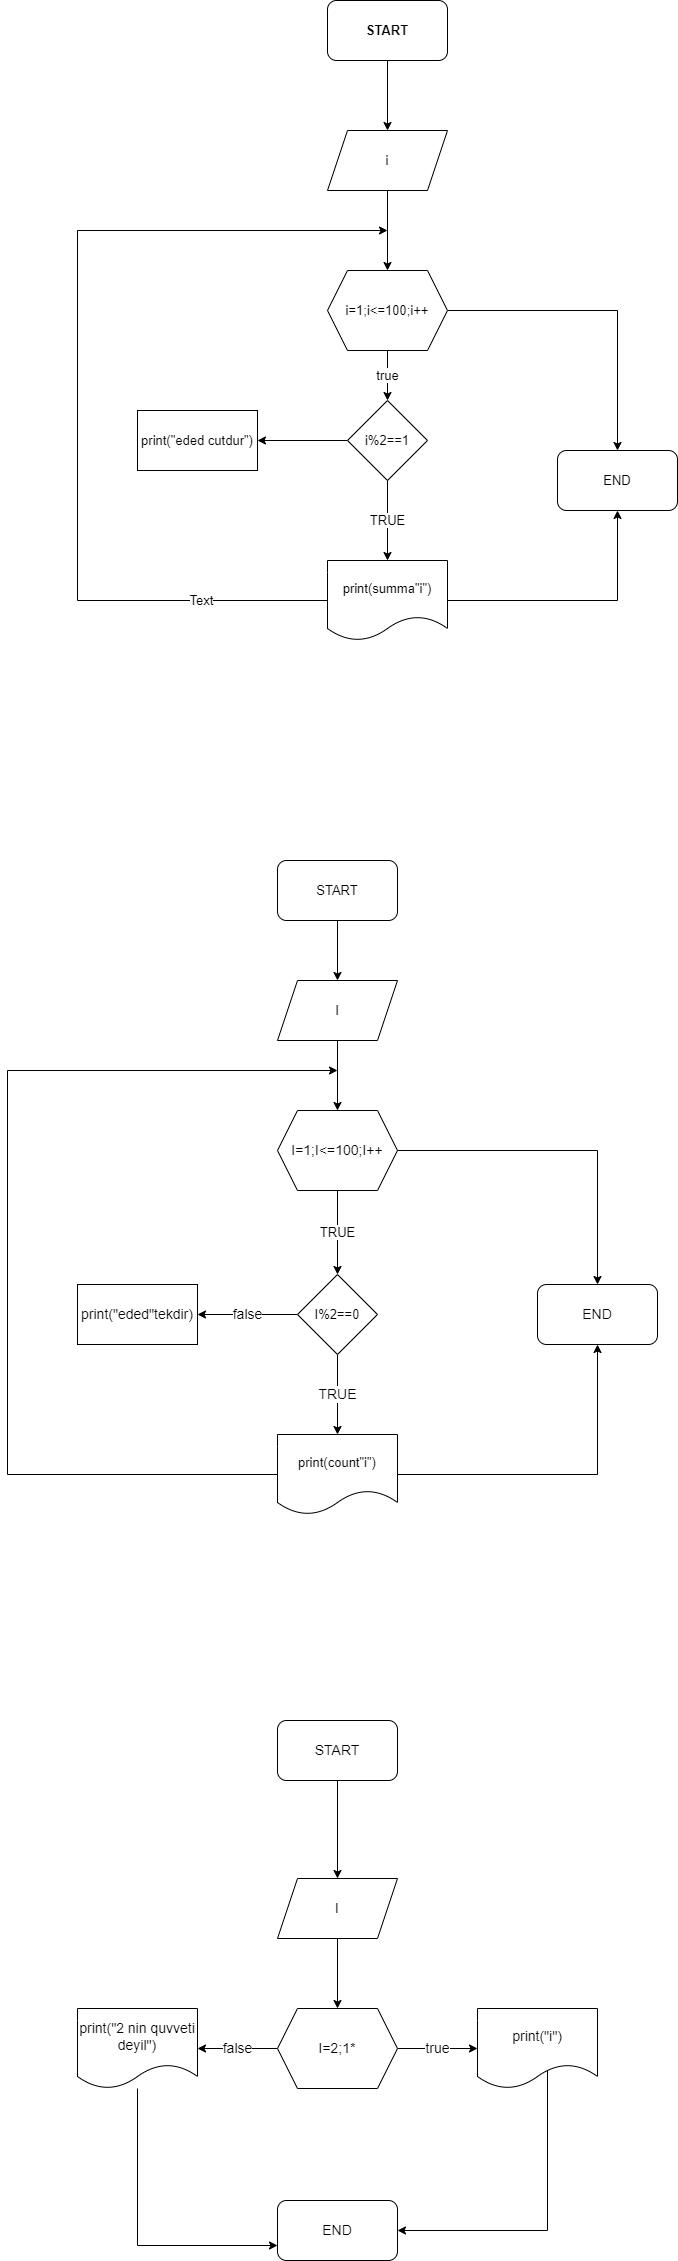

The diagram above was exported from draw.io. Its source (the exported page's mxGraphModel, read from the mxfile embedded in the PNG):
<mxGraphModel dx="2162" dy="654" grid="1" gridSize="10" guides="1" tooltips="1" connect="1" arrows="1" fold="1" page="1" pageScale="1" pageWidth="827" pageHeight="1169" math="0" shadow="0">
  <root>
    <mxCell id="0" />
    <mxCell id="1" parent="0" />
    <mxCell id="M-AGfWWobfvGeDShYc_y-65" value="" style="edgeStyle=orthogonalEdgeStyle;rounded=0;orthogonalLoop=1;jettySize=auto;html=1;fontSize=10;" edge="1" parent="1" source="M-AGfWWobfvGeDShYc_y-63">
      <mxGeometry relative="1" as="geometry">
        <mxPoint x="300" y="529.9999999999999" as="targetPoint" />
      </mxGeometry>
    </mxCell>
    <mxCell id="M-AGfWWobfvGeDShYc_y-63" value="&lt;b&gt;&lt;font style=&quot;font-size: 13px&quot;&gt;START&lt;/font&gt;&lt;/b&gt;" style="rounded=1;whiteSpace=wrap;html=1;fontSize=9;" vertex="1" parent="1">
      <mxGeometry x="240" y="400" width="120" height="60" as="geometry" />
    </mxCell>
    <mxCell id="M-AGfWWobfvGeDShYc_y-71" value="" style="edgeStyle=orthogonalEdgeStyle;rounded=0;orthogonalLoop=1;jettySize=auto;html=1;fontSize=13;" edge="1" parent="1" source="M-AGfWWobfvGeDShYc_y-66">
      <mxGeometry relative="1" as="geometry">
        <mxPoint x="300" y="670" as="targetPoint" />
      </mxGeometry>
    </mxCell>
    <mxCell id="M-AGfWWobfvGeDShYc_y-66" value="i" style="shape=parallelogram;perimeter=parallelogramPerimeter;whiteSpace=wrap;html=1;fixedSize=1;fontSize=13;" vertex="1" parent="1">
      <mxGeometry x="240" y="530" width="120" height="60" as="geometry" />
    </mxCell>
    <mxCell id="M-AGfWWobfvGeDShYc_y-77" value="true" style="edgeStyle=orthogonalEdgeStyle;rounded=0;orthogonalLoop=1;jettySize=auto;html=1;fontSize=13;" edge="1" parent="1" target="M-AGfWWobfvGeDShYc_y-76">
      <mxGeometry relative="1" as="geometry">
        <mxPoint x="300" y="750" as="sourcePoint" />
      </mxGeometry>
    </mxCell>
    <mxCell id="M-AGfWWobfvGeDShYc_y-84" style="edgeStyle=orthogonalEdgeStyle;rounded=0;orthogonalLoop=1;jettySize=auto;html=1;entryX=0.5;entryY=1;entryDx=0;entryDy=0;fontSize=13;" edge="1" parent="1" source="M-AGfWWobfvGeDShYc_y-74" target="M-AGfWWobfvGeDShYc_y-83">
      <mxGeometry relative="1" as="geometry" />
    </mxCell>
    <mxCell id="M-AGfWWobfvGeDShYc_y-90" style="edgeStyle=orthogonalEdgeStyle;rounded=0;orthogonalLoop=1;jettySize=auto;html=1;exitX=0;exitY=0.5;exitDx=0;exitDy=0;fontSize=13;" edge="1" parent="1" source="M-AGfWWobfvGeDShYc_y-74">
      <mxGeometry relative="1" as="geometry">
        <mxPoint x="300" y="630" as="targetPoint" />
        <Array as="points">
          <mxPoint x="-10" y="1000" />
          <mxPoint x="-10" y="630" />
        </Array>
      </mxGeometry>
    </mxCell>
    <mxCell id="M-AGfWWobfvGeDShYc_y-92" value="Text" style="edgeLabel;html=1;align=center;verticalAlign=middle;resizable=0;points=[];fontSize=13;" vertex="1" connectable="0" parent="M-AGfWWobfvGeDShYc_y-90">
      <mxGeometry x="-0.7261" y="-1" relative="1" as="geometry">
        <mxPoint as="offset" />
      </mxGeometry>
    </mxCell>
    <mxCell id="M-AGfWWobfvGeDShYc_y-74" value="print(summa&quot;i&quot;)" style="shape=document;whiteSpace=wrap;html=1;boundedLbl=1;fontSize=13;" vertex="1" parent="1">
      <mxGeometry x="240" y="960" width="120" height="80" as="geometry" />
    </mxCell>
    <mxCell id="M-AGfWWobfvGeDShYc_y-79" value="TRUE" style="edgeStyle=orthogonalEdgeStyle;rounded=0;orthogonalLoop=1;jettySize=auto;html=1;fontSize=13;entryX=0.5;entryY=0;entryDx=0;entryDy=0;entryPerimeter=0;" edge="1" parent="1" source="M-AGfWWobfvGeDShYc_y-76" target="M-AGfWWobfvGeDShYc_y-74">
      <mxGeometry relative="1" as="geometry">
        <mxPoint x="300" y="930" as="targetPoint" />
      </mxGeometry>
    </mxCell>
    <mxCell id="M-AGfWWobfvGeDShYc_y-87" value="" style="edgeStyle=orthogonalEdgeStyle;rounded=0;orthogonalLoop=1;jettySize=auto;html=1;fontSize=13;" edge="1" parent="1" source="M-AGfWWobfvGeDShYc_y-76" target="M-AGfWWobfvGeDShYc_y-86">
      <mxGeometry relative="1" as="geometry" />
    </mxCell>
    <mxCell id="M-AGfWWobfvGeDShYc_y-76" value="i%2==1" style="rhombus;whiteSpace=wrap;html=1;fontSize=13;" vertex="1" parent="1">
      <mxGeometry x="260" y="800" width="80" height="80" as="geometry" />
    </mxCell>
    <mxCell id="M-AGfWWobfvGeDShYc_y-85" style="edgeStyle=orthogonalEdgeStyle;rounded=0;orthogonalLoop=1;jettySize=auto;html=1;exitX=1;exitY=0.5;exitDx=0;exitDy=0;entryX=0.5;entryY=0;entryDx=0;entryDy=0;fontSize=13;" edge="1" parent="1" source="M-AGfWWobfvGeDShYc_y-78" target="M-AGfWWobfvGeDShYc_y-83">
      <mxGeometry relative="1" as="geometry" />
    </mxCell>
    <mxCell id="M-AGfWWobfvGeDShYc_y-78" value="i=1;i&amp;lt;=100;i++" style="shape=hexagon;perimeter=hexagonPerimeter2;whiteSpace=wrap;html=1;fixedSize=1;fontSize=13;" vertex="1" parent="1">
      <mxGeometry x="240" y="670" width="120" height="80" as="geometry" />
    </mxCell>
    <mxCell id="M-AGfWWobfvGeDShYc_y-83" value="END" style="rounded=1;whiteSpace=wrap;html=1;fontSize=13;" vertex="1" parent="1">
      <mxGeometry x="470" y="850" width="120" height="60" as="geometry" />
    </mxCell>
    <mxCell id="M-AGfWWobfvGeDShYc_y-86" value="print(&quot;eded cutdur&quot;)" style="rounded=0;whiteSpace=wrap;html=1;fontSize=13;" vertex="1" parent="1">
      <mxGeometry x="50" y="810" width="120" height="60" as="geometry" />
    </mxCell>
    <mxCell id="M-AGfWWobfvGeDShYc_y-95" value="" style="edgeStyle=orthogonalEdgeStyle;rounded=0;orthogonalLoop=1;jettySize=auto;html=1;fontSize=13;" edge="1" parent="1" source="M-AGfWWobfvGeDShYc_y-93" target="M-AGfWWobfvGeDShYc_y-94">
      <mxGeometry relative="1" as="geometry" />
    </mxCell>
    <mxCell id="M-AGfWWobfvGeDShYc_y-93" value="START" style="rounded=1;whiteSpace=wrap;html=1;fontSize=13;" vertex="1" parent="1">
      <mxGeometry x="190" y="1260" width="120" height="60" as="geometry" />
    </mxCell>
    <mxCell id="M-AGfWWobfvGeDShYc_y-97" value="" style="edgeStyle=orthogonalEdgeStyle;rounded=0;orthogonalLoop=1;jettySize=auto;html=1;fontSize=13;" edge="1" parent="1" source="M-AGfWWobfvGeDShYc_y-94" target="M-AGfWWobfvGeDShYc_y-96">
      <mxGeometry relative="1" as="geometry" />
    </mxCell>
    <mxCell id="M-AGfWWobfvGeDShYc_y-94" value="I" style="shape=parallelogram;perimeter=parallelogramPerimeter;whiteSpace=wrap;html=1;fixedSize=1;fontSize=13;" vertex="1" parent="1">
      <mxGeometry x="190" y="1380" width="120" height="60" as="geometry" />
    </mxCell>
    <mxCell id="M-AGfWWobfvGeDShYc_y-99" value="TRUE" style="edgeStyle=orthogonalEdgeStyle;rounded=0;orthogonalLoop=1;jettySize=auto;html=1;fontSize=13;" edge="1" parent="1" source="M-AGfWWobfvGeDShYc_y-96" target="M-AGfWWobfvGeDShYc_y-98">
      <mxGeometry relative="1" as="geometry" />
    </mxCell>
    <mxCell id="M-AGfWWobfvGeDShYc_y-103" style="edgeStyle=orthogonalEdgeStyle;rounded=0;orthogonalLoop=1;jettySize=auto;html=1;exitX=1;exitY=0.5;exitDx=0;exitDy=0;fontSize=14;" edge="1" parent="1" source="M-AGfWWobfvGeDShYc_y-96" target="M-AGfWWobfvGeDShYc_y-102">
      <mxGeometry relative="1" as="geometry" />
    </mxCell>
    <mxCell id="M-AGfWWobfvGeDShYc_y-96" value="&lt;font style=&quot;font-size: 14px&quot;&gt;I=1;I&amp;lt;=100;I++&lt;/font&gt;" style="shape=hexagon;perimeter=hexagonPerimeter2;whiteSpace=wrap;html=1;fixedSize=1;fontSize=13;" vertex="1" parent="1">
      <mxGeometry x="190" y="1510" width="120" height="80" as="geometry" />
    </mxCell>
    <mxCell id="M-AGfWWobfvGeDShYc_y-101" value="TRUE" style="edgeStyle=orthogonalEdgeStyle;rounded=0;orthogonalLoop=1;jettySize=auto;html=1;fontSize=14;" edge="1" parent="1" source="M-AGfWWobfvGeDShYc_y-98" target="M-AGfWWobfvGeDShYc_y-100">
      <mxGeometry relative="1" as="geometry" />
    </mxCell>
    <mxCell id="M-AGfWWobfvGeDShYc_y-106" value="false" style="edgeStyle=orthogonalEdgeStyle;rounded=0;orthogonalLoop=1;jettySize=auto;html=1;fontSize=14;" edge="1" parent="1" source="M-AGfWWobfvGeDShYc_y-98" target="M-AGfWWobfvGeDShYc_y-105">
      <mxGeometry relative="1" as="geometry" />
    </mxCell>
    <mxCell id="M-AGfWWobfvGeDShYc_y-98" value="I%2==0" style="rhombus;whiteSpace=wrap;html=1;fontSize=13;" vertex="1" parent="1">
      <mxGeometry x="210" y="1674" width="80" height="80" as="geometry" />
    </mxCell>
    <mxCell id="M-AGfWWobfvGeDShYc_y-104" style="edgeStyle=orthogonalEdgeStyle;rounded=0;orthogonalLoop=1;jettySize=auto;html=1;entryX=0.5;entryY=1;entryDx=0;entryDy=0;fontSize=14;" edge="1" parent="1" source="M-AGfWWobfvGeDShYc_y-100" target="M-AGfWWobfvGeDShYc_y-102">
      <mxGeometry relative="1" as="geometry" />
    </mxCell>
    <mxCell id="M-AGfWWobfvGeDShYc_y-107" style="edgeStyle=orthogonalEdgeStyle;rounded=0;orthogonalLoop=1;jettySize=auto;html=1;fontSize=14;" edge="1" parent="1" source="M-AGfWWobfvGeDShYc_y-100">
      <mxGeometry relative="1" as="geometry">
        <mxPoint x="250" y="1470" as="targetPoint" />
        <Array as="points">
          <mxPoint x="-80" y="1874" />
          <mxPoint x="-80" y="1470" />
        </Array>
      </mxGeometry>
    </mxCell>
    <mxCell id="M-AGfWWobfvGeDShYc_y-100" value="print(count&quot;i&quot;)" style="shape=document;whiteSpace=wrap;html=1;boundedLbl=1;fontSize=13;" vertex="1" parent="1">
      <mxGeometry x="190" y="1834" width="120" height="80" as="geometry" />
    </mxCell>
    <mxCell id="M-AGfWWobfvGeDShYc_y-102" value="END" style="rounded=1;whiteSpace=wrap;html=1;fontSize=14;" vertex="1" parent="1">
      <mxGeometry x="450" y="1684" width="120" height="60" as="geometry" />
    </mxCell>
    <mxCell id="M-AGfWWobfvGeDShYc_y-105" value="print(&quot;eded&quot;tekdir)" style="whiteSpace=wrap;html=1;fontSize=14;" vertex="1" parent="1">
      <mxGeometry x="-10" y="1684" width="120" height="60" as="geometry" />
    </mxCell>
    <mxCell id="M-AGfWWobfvGeDShYc_y-110" value="" style="edgeStyle=orthogonalEdgeStyle;rounded=0;orthogonalLoop=1;jettySize=auto;html=1;fontSize=14;" edge="1" parent="1" source="M-AGfWWobfvGeDShYc_y-108" target="M-AGfWWobfvGeDShYc_y-109">
      <mxGeometry relative="1" as="geometry" />
    </mxCell>
    <mxCell id="M-AGfWWobfvGeDShYc_y-108" value="START" style="rounded=1;whiteSpace=wrap;html=1;fontSize=14;" vertex="1" parent="1">
      <mxGeometry x="190" y="2120" width="120" height="60" as="geometry" />
    </mxCell>
    <mxCell id="M-AGfWWobfvGeDShYc_y-112" value="" style="edgeStyle=orthogonalEdgeStyle;rounded=0;orthogonalLoop=1;jettySize=auto;html=1;fontSize=14;" edge="1" parent="1" source="M-AGfWWobfvGeDShYc_y-109" target="M-AGfWWobfvGeDShYc_y-111">
      <mxGeometry relative="1" as="geometry" />
    </mxCell>
    <mxCell id="M-AGfWWobfvGeDShYc_y-109" value="I" style="shape=parallelogram;perimeter=parallelogramPerimeter;whiteSpace=wrap;html=1;fixedSize=1;fontSize=14;" vertex="1" parent="1">
      <mxGeometry x="190" y="2278" width="120" height="60" as="geometry" />
    </mxCell>
    <mxCell id="M-AGfWWobfvGeDShYc_y-114" value="true" style="edgeStyle=orthogonalEdgeStyle;rounded=0;orthogonalLoop=1;jettySize=auto;html=1;fontSize=14;" edge="1" parent="1" source="M-AGfWWobfvGeDShYc_y-111" target="M-AGfWWobfvGeDShYc_y-113">
      <mxGeometry relative="1" as="geometry" />
    </mxCell>
    <mxCell id="M-AGfWWobfvGeDShYc_y-116" value="false" style="edgeStyle=orthogonalEdgeStyle;rounded=0;orthogonalLoop=1;jettySize=auto;html=1;fontSize=14;" edge="1" parent="1" source="M-AGfWWobfvGeDShYc_y-111" target="M-AGfWWobfvGeDShYc_y-115">
      <mxGeometry relative="1" as="geometry" />
    </mxCell>
    <mxCell id="M-AGfWWobfvGeDShYc_y-111" value="I=2;1*" style="shape=hexagon;perimeter=hexagonPerimeter2;whiteSpace=wrap;html=1;fixedSize=1;fontSize=14;" vertex="1" parent="1">
      <mxGeometry x="190" y="2408" width="120" height="80" as="geometry" />
    </mxCell>
    <mxCell id="M-AGfWWobfvGeDShYc_y-119" style="edgeStyle=orthogonalEdgeStyle;rounded=0;orthogonalLoop=1;jettySize=auto;html=1;fontSize=14;exitX=0.592;exitY=0.763;exitDx=0;exitDy=0;exitPerimeter=0;" edge="1" parent="1" source="M-AGfWWobfvGeDShYc_y-113" target="M-AGfWWobfvGeDShYc_y-117">
      <mxGeometry relative="1" as="geometry">
        <Array as="points">
          <mxPoint x="460" y="2630" />
        </Array>
      </mxGeometry>
    </mxCell>
    <mxCell id="M-AGfWWobfvGeDShYc_y-113" value="print(&quot;i&quot;)" style="shape=document;whiteSpace=wrap;html=1;boundedLbl=1;fontSize=14;" vertex="1" parent="1">
      <mxGeometry x="390" y="2408" width="120" height="80" as="geometry" />
    </mxCell>
    <mxCell id="M-AGfWWobfvGeDShYc_y-118" style="edgeStyle=orthogonalEdgeStyle;rounded=0;orthogonalLoop=1;jettySize=auto;html=1;entryX=0;entryY=0.75;entryDx=0;entryDy=0;fontSize=14;" edge="1" parent="1" source="M-AGfWWobfvGeDShYc_y-115" target="M-AGfWWobfvGeDShYc_y-117">
      <mxGeometry relative="1" as="geometry">
        <Array as="points">
          <mxPoint x="50" y="2645" />
        </Array>
      </mxGeometry>
    </mxCell>
    <mxCell id="M-AGfWWobfvGeDShYc_y-115" value="print(&quot;2 nin quvveti deyil&quot;)" style="shape=document;whiteSpace=wrap;html=1;boundedLbl=1;fontSize=14;" vertex="1" parent="1">
      <mxGeometry x="-10" y="2408" width="120" height="80" as="geometry" />
    </mxCell>
    <mxCell id="M-AGfWWobfvGeDShYc_y-117" value="END" style="rounded=1;whiteSpace=wrap;html=1;fontSize=14;" vertex="1" parent="1">
      <mxGeometry x="190" y="2600" width="120" height="60" as="geometry" />
    </mxCell>
  </root>
</mxGraphModel>